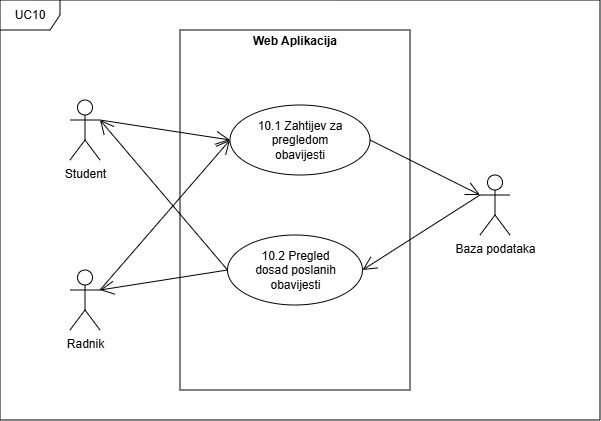

The diagram above was exported from draw.io. Its source (the exported page's mxGraphModel, read from the mxfile embedded in the PNG):
<mxGraphModel dx="815" dy="429" grid="1" gridSize="10" guides="1" tooltips="1" connect="1" arrows="1" fold="1" page="1" pageScale="1" pageWidth="827" pageHeight="1169" background="#ffffff" math="0" shadow="0">
  <root>
    <mxCell id="0" />
    <mxCell id="1" parent="0" />
    <mxCell id="OI6T8MKdi3HVZjqDPnRj-23" value="&lt;p style=&quot;margin:0px;margin-top:4px;text-align:center;&quot;&gt;&lt;b&gt;Web Aplikacija&lt;/b&gt;&lt;/p&gt;" style="verticalAlign=top;align=left;overflow=fill;html=1;whiteSpace=wrap;" vertex="1" parent="1">
      <mxGeometry x="260" y="370" width="230" height="360" as="geometry" />
    </mxCell>
    <mxCell id="OI6T8MKdi3HVZjqDPnRj-24" value="Baza podataka" style="shape=umlActor;verticalLabelPosition=bottom;verticalAlign=top;html=1;" vertex="1" parent="1">
      <mxGeometry x="560" y="515" width="30" height="60" as="geometry" />
    </mxCell>
    <mxCell id="OI6T8MKdi3HVZjqDPnRj-26" value="10.2 Pregled&lt;div&gt;dosad poslanih&lt;/div&gt;&lt;div&gt;obavijesti&lt;/div&gt;" style="ellipse;whiteSpace=wrap;html=1;" vertex="1" parent="1">
      <mxGeometry x="307.5" y="575" width="135" height="70" as="geometry" />
    </mxCell>
    <mxCell id="OI6T8MKdi3HVZjqDPnRj-33" value="UC10" style="shape=umlFrame;whiteSpace=wrap;html=1;pointerEvents=0;" vertex="1" parent="1">
      <mxGeometry x="80" y="340" width="600" height="420" as="geometry" />
    </mxCell>
    <mxCell id="OI6T8MKdi3HVZjqDPnRj-34" value="Student" style="shape=umlActor;verticalLabelPosition=bottom;verticalAlign=top;html=1;" vertex="1" parent="1">
      <mxGeometry x="150" y="440" width="30" height="60" as="geometry" />
    </mxCell>
    <mxCell id="OI6T8MKdi3HVZjqDPnRj-37" value="" style="endArrow=open;endFill=1;endSize=12;html=1;rounded=0;exitX=0;exitY=0.3333333333333333;exitDx=0;exitDy=0;exitPerimeter=0;entryX=1;entryY=0.5;entryDx=0;entryDy=0;" edge="1" parent="1" source="OI6T8MKdi3HVZjqDPnRj-24" target="OI6T8MKdi3HVZjqDPnRj-26">
      <mxGeometry width="160" relative="1" as="geometry">
        <mxPoint x="330" y="550" as="sourcePoint" />
        <mxPoint x="490" y="550" as="targetPoint" />
      </mxGeometry>
    </mxCell>
    <mxCell id="OI6T8MKdi3HVZjqDPnRj-38" value="" style="endArrow=open;endFill=1;endSize=12;html=1;rounded=0;exitX=0;exitY=0.5;exitDx=0;exitDy=0;entryX=1;entryY=0.3333333333333333;entryDx=0;entryDy=0;entryPerimeter=0;" edge="1" parent="1" source="OI6T8MKdi3HVZjqDPnRj-26" target="OI6T8MKdi3HVZjqDPnRj-34">
      <mxGeometry width="160" relative="1" as="geometry">
        <mxPoint x="260" y="580" as="sourcePoint" />
        <mxPoint x="420" y="580" as="targetPoint" />
      </mxGeometry>
    </mxCell>
    <mxCell id="OI6T8MKdi3HVZjqDPnRj-40" value="Radnik" style="shape=umlActor;verticalLabelPosition=bottom;verticalAlign=top;html=1;" vertex="1" parent="1">
      <mxGeometry x="150" y="610" width="30" height="60" as="geometry" />
    </mxCell>
    <mxCell id="OI6T8MKdi3HVZjqDPnRj-41" value="" style="endArrow=open;endFill=1;endSize=12;html=1;rounded=0;exitX=0;exitY=0.5;exitDx=0;exitDy=0;entryX=1;entryY=0.3333333333333333;entryDx=0;entryDy=0;entryPerimeter=0;" edge="1" parent="1" source="OI6T8MKdi3HVZjqDPnRj-26" target="OI6T8MKdi3HVZjqDPnRj-40">
      <mxGeometry width="160" relative="1" as="geometry">
        <mxPoint x="220" y="540" as="sourcePoint" />
        <mxPoint x="380" y="540" as="targetPoint" />
      </mxGeometry>
    </mxCell>
    <mxCell id="OI6T8MKdi3HVZjqDPnRj-42" value="10.1 Zahtijev za&lt;div&gt;pregledom&lt;/div&gt;&lt;div&gt;obavijesti&lt;/div&gt;" style="ellipse;whiteSpace=wrap;html=1;" vertex="1" parent="1">
      <mxGeometry x="310" y="445" width="140" height="70" as="geometry" />
    </mxCell>
    <mxCell id="OI6T8MKdi3HVZjqDPnRj-44" value="" style="endArrow=open;endFill=1;endSize=12;html=1;rounded=0;entryX=0;entryY=0.5;entryDx=0;entryDy=0;" edge="1" parent="1" target="OI6T8MKdi3HVZjqDPnRj-42">
      <mxGeometry width="160" relative="1" as="geometry">
        <mxPoint x="180" y="460" as="sourcePoint" />
        <mxPoint x="380" y="540" as="targetPoint" />
      </mxGeometry>
    </mxCell>
    <mxCell id="OI6T8MKdi3HVZjqDPnRj-45" value="" style="endArrow=open;endFill=1;endSize=12;html=1;rounded=0;entryX=0;entryY=0.5;entryDx=0;entryDy=0;" edge="1" parent="1" target="OI6T8MKdi3HVZjqDPnRj-42">
      <mxGeometry width="160" relative="1" as="geometry">
        <mxPoint x="180" y="630" as="sourcePoint" />
        <mxPoint x="380" y="540" as="targetPoint" />
      </mxGeometry>
    </mxCell>
    <mxCell id="OI6T8MKdi3HVZjqDPnRj-46" value="" style="endArrow=open;endFill=1;endSize=12;html=1;rounded=0;exitX=1;exitY=0.5;exitDx=0;exitDy=0;entryX=0;entryY=0.3333333333333333;entryDx=0;entryDy=0;entryPerimeter=0;" edge="1" parent="1" source="OI6T8MKdi3HVZjqDPnRj-42" target="OI6T8MKdi3HVZjqDPnRj-24">
      <mxGeometry width="160" relative="1" as="geometry">
        <mxPoint x="220" y="540" as="sourcePoint" />
        <mxPoint x="380" y="540" as="targetPoint" />
      </mxGeometry>
    </mxCell>
  </root>
</mxGraphModel>